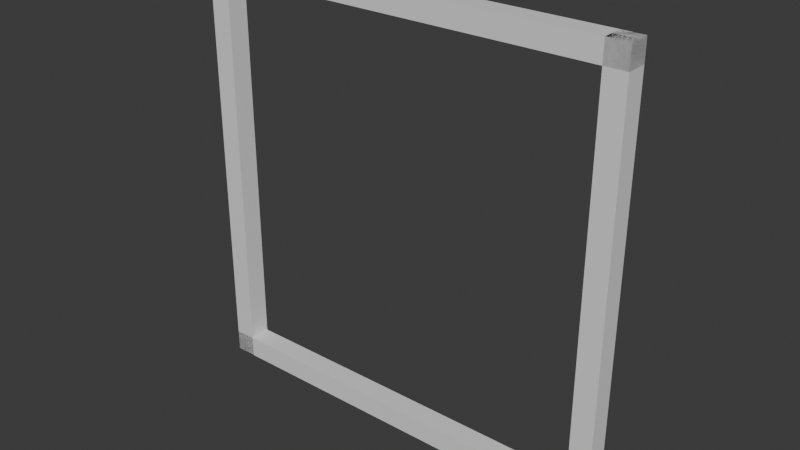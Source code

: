 # Source: fenetre.blend  (saved by Blender 4.5.90; exported with 4.5.12 LTS)
import bpy
from mathutils import Matrix  # noqa: F401  (used for matrix-valued properties, if any)

bpy.ops.wm.read_factory_settings(use_empty=True)
scene = bpy.context.scene
scene.name = 'Scene'

# ---- collections
col_collection = bpy.data.collections.new('Collection'); scene.collection.children.link(col_collection)

# ---- materials (node trees are filled in below, after node groups)
mat_material_002 = bpy.data.materials.new('Material.002')
mat_material_002.alpha_threshold = 0.0
mat_material_002.roughness = 0.5
mat_material_002.line_color = (0.0, 0.0, 0.0, 1.0)
mat_material_001 = bpy.data.materials.new('Material.001')
mat_material_001.alpha_threshold = 0.0
mat_material_001.roughness = 0.5
mat_material_001.line_color = (0.0, 0.0, 0.0, 1.0)
mat_material_003 = bpy.data.materials.new('Material.003')
mat_material_003.alpha_threshold = 0.0
mat_material_003.roughness = 0.5
mat_material_003.line_color = (0.0, 0.0, 0.0, 1.0)
mat_material_004 = bpy.data.materials.new('Material.004')
mat_material_004.alpha_threshold = 0.0
mat_material_004.roughness = 0.5
mat_material_004.line_color = (0.0, 0.0, 0.0, 1.0)

# ---- material node trees
mat_material_002.use_nodes = True; mat_material_002.node_tree.nodes.clear()
_N = mat_material_002.node_tree.nodes; _L = mat_material_002.node_tree.links
n0 = _N.new('ShaderNodeOutputMaterial'); n0.name = 'Material Output'; n0.location = (200, 100)
n1 = _N.new('ShaderNodeBsdfPrincipled'); n1.name = 'Principled BSDF'; n1.location = (-200, 100)
n1.inputs[3].default_value = 1.45
_L.new(n1.outputs[0], n0.inputs[0])
n0.is_active_output = True
mat_material_001.use_nodes = True; mat_material_001.node_tree.nodes.clear()
_N = mat_material_001.node_tree.nodes; _L = mat_material_001.node_tree.links
n0 = _N.new('ShaderNodeOutputMaterial'); n0.name = 'Material Output'; n0.location = (200, 100)
n1 = _N.new('ShaderNodeBsdfPrincipled'); n1.name = 'Principled BSDF'; n1.location = (-200, 100)
n1.inputs[3].default_value = 1.45
_L.new(n1.outputs[0], n0.inputs[0])
n0.is_active_output = True
mat_material_003.use_nodes = True; mat_material_003.node_tree.nodes.clear()
_N = mat_material_003.node_tree.nodes; _L = mat_material_003.node_tree.links
n0 = _N.new('ShaderNodeOutputMaterial'); n0.name = 'Material Output'; n0.location = (200, 100)
n1 = _N.new('ShaderNodeBsdfPrincipled'); n1.name = 'Principled BSDF'; n1.location = (-200, 100)
n1.inputs[3].default_value = 1.45
_L.new(n1.outputs[0], n0.inputs[0])
n0.is_active_output = True
mat_material_004.use_nodes = True; mat_material_004.node_tree.nodes.clear()
_N = mat_material_004.node_tree.nodes; _L = mat_material_004.node_tree.links
n0 = _N.new('ShaderNodeOutputMaterial'); n0.name = 'Material Output'; n0.location = (200, 100)
n1 = _N.new('ShaderNodeBsdfPrincipled'); n1.name = 'Principled BSDF'; n1.location = (-200, 100)
n1.inputs[3].default_value = 1.45
_L.new(n1.outputs[0], n0.inputs[0])
n0.is_active_output = True

# ---- world
world_world = bpy.data.worlds.new('World'); scene.world = world_world
world_world.use_nodes = True; world_world.node_tree.nodes.clear()
_N = world_world.node_tree.nodes; _L = world_world.node_tree.links
n0 = _N.new('ShaderNodeOutputWorld'); n0.name = 'World Output'; n0.location = (200, 100)
n1 = _N.new('ShaderNodeBackground'); n1.name = 'Background'; n1.location = (-200, 100)
n1.inputs[0].default_value = (0.05088, 0.05088, 0.05088, 1.0)
_L.new(n1.outputs[0], n0.inputs[0])
n0.is_active_output = True
world_world.color = (0.05088, 0.05088, 0.05088)
world_world.sun_shadow_jitter_overblur = 0.0

# ---- meshes
me_cube_002 = bpy.data.meshes.new('Cube.002')
me_cube_002.from_pydata([(1.0, 1.0, 2.106), (1.0, 1.0, 0.106), (1.0, -1.0, 2.106), (1.0, -1.0, 0.106), (-1.0, 1.0, 2.106), (-1.0, 1.0, 0.106), (-1.0, -1.0, 2.106), (-1.0, -1.0, 0.106), (-1.0, 1.0, 40.11), (-0.9, 1.0, 40.11), (-1.0, -1.0, 40.11), (-0.9, -1.0, 40.11), (-1.0, 1.0, 0.106), (-0.9, 1.0, 0.106), (-1.0, -1.0, 0.106), (-0.9, -1.0, 0.106), (0.9, 1.0, 40.11), (1.0, 1.0, 40.11), (0.9, -1.0, 40.11), (1.0, -1.0, 40.11), (0.9, 1.0, 0.106), (1.0, 1.0, 0.106), (0.9, -1.0, 0.106), (1.0, -1.0, 0.106), (1.0, 1.0, 40.11), (1.0, 1.0, 38.11), (1.0, -1.0, 40.11), (1.0, -1.0, 38.11), (-1.0, 1.0, 40.11), (-1.0, 1.0, 38.11), (-1.0, -1.0, 40.11), (-1.0, -1.0, 38.11)], [], [(0, 4, 6, 2), (3, 2, 6, 7), (7, 6, 4, 5), (5, 1, 3, 7), (1, 0, 2, 3), (5, 4, 0, 1), (8, 12, 14, 10), (11, 10, 14, 15), (15, 14, 12, 13), (13, 9, 11, 15), (9, 8, 10, 11), (13, 12, 8, 9), (16, 20, 22, 18), (19, 18, 22, 23), (23, 22, 20, 21), (21, 17, 19, 23), (17, 16, 18, 19), (21, 20, 16, 17), (24, 28, 30, 26), (27, 26, 30, 31), (31, 30, 28, 29), (29, 25, 27, 31), (25, 24, 26, 27), (29, 28, 24, 25)])
me_cube_002.polygons.foreach_set('material_index', [0, 0, 0, 0, 0, 0, 1, 1, 1, 1, 1, 1, 2, 2, 2, 2, 2, 2, 3, 3, 3, 3, 3, 3])
_uv = me_cube_002.uv_layers.new(name='UVMap')
_uv.uv.foreach_set('vector', [0.625, 0.5, 0.875, 0.5, 0.875, 0.75, 0.625, 0.75, 0.375, 0.75, 0.625, 0.75, 0.625, 1.0, 0.375, 1.0, 0.375, 0.0, 0.625, 0.0, 0.625, 0.25, 0.375, 0.25, 0.125, 0.5, 0.375, 0.5, 0.375, 0.75, 0.125, 0.75, 0.375, 0.5, 0.625, 0.5, 0.625, 0.75, 0.375, 0.75, 0.375, 0.25, 0.625, 0.25, 0.625, 0.5, 0.375, 0.5, 0.625, 0.5, 0.875, 0.5, 0.875, 0.75, 0.625, 0.75, 0.375, 0.75, 0.625, 0.75, 0.625, 1.0, 0.375, 1.0, 0.375, 0.0, 0.625, 0.0, 0.625, 0.25, 0.375, 0.25, 0.125, 0.5, 0.375, 0.5, 0.375, 0.75, 0.125, 0.75, 0.375, 0.5, 0.625, 0.5, 0.625, 0.75, 0.375, 0.75, 0.375, 0.25, 0.625, 0.25, 0.625, 0.5, 0.375, 0.5, 0.625, 0.5, 0.875, 0.5, 0.875, 0.75, 0.625, 0.75, 0.375, 0.75, 0.625, 0.75, 0.625, 1.0, 0.375, 1.0, 0.375, 0.0, 0.625, 0.0, 0.625, 0.25, 0.375, 0.25, 0.125, 0.5, 0.375, 0.5, 0.375, 0.75, 0.125, 0.75, 0.375, 0.5, 0.625, 0.5, 0.625, 0.75, 0.375, 0.75, 0.375, 0.25, 0.625, 0.25, 0.625, 0.5, 0.375, 0.5, 0.625, 0.5, 0.875, 0.5, 0.875, 0.75, 0.625, 0.75, 0.375, 0.75, 0.625, 0.75, 0.625, 1.0, 0.375, 1.0, 0.375, 0.0, 0.625, 0.0, 0.625, 0.25, 0.375, 0.25, 0.125, 0.5, 0.375, 0.5, 0.375, 0.75, 0.125, 0.75, 0.375, 0.5, 0.625, 0.5, 0.625, 0.75, 0.375, 0.75, 0.375, 0.25, 0.625, 0.25, 0.625, 0.5, 0.375, 0.5])
me_cube_002.materials.append(mat_material_002)
me_cube_002.materials.append(mat_material_001)
me_cube_002.materials.append(mat_material_003)
me_cube_002.materials.append(mat_material_004)
me_cube_002.use_mirror_vertex_groups = False
me_cube_002.update()

# ---- objects
ob_cube3 = bpy.data.objects.new('Cube3', me_cube_002)

# ---- transforms, parenting, visibility, modifiers, constraints
ob_cube3.location = (2.22e-16, 0.0, -2.647e-23)
ob_cube3.rotation_euler = (-0.005727, 1.571, 0.0)
ob_cube3.scale = (1.0, 0.05, 0.05)
ob_cube3.lock_rotations_4d = False
ob_cube3.empty_display_type = 'ARROWS'
ob_cube3.lineart.crease_threshold = 0.0

# ---- collection membership
col_collection.objects.link(ob_cube3)

# ---- scene / render settings (as saved in the file)
scene.frame_start = 1; scene.frame_end = 250; scene.frame_set(1)
scene.render.engine = 'BLENDER_EEVEE_NEXT'
bpy.context.view_layer.update()

# ---- added for rendering (the .blend has no active camera and no usable light): camera, sun
cam_auto = bpy.data.cameras.new('AutoCamera')
cam_auto.lens = 50.0
cam_auto.sensor_width = 36.0
cam_auto.clip_end = 1000.0
ob_auto_camera = bpy.data.objects.new('AutoCamera', cam_auto)
scene.collection.objects.link(ob_auto_camera)
ob_auto_camera.location = (3.6246, -3.13742, 2.09545)
ob_auto_camera.rotation_euler = (1.09748, -7.21219e-08, 0.694738)
scene.camera = ob_auto_camera
light_auto_sun = bpy.data.lights.new('AutoSun', 'SUN')
light_auto_sun.energy = 3.0
light_auto_sun.angle = 0.0523599
ob_auto_sun = bpy.data.objects.new('AutoSun', light_auto_sun)
scene.collection.objects.link(ob_auto_sun)
ob_auto_sun.rotation_euler = (0.872665, 0.174533, 0.523599)
bpy.context.view_layer.update()
